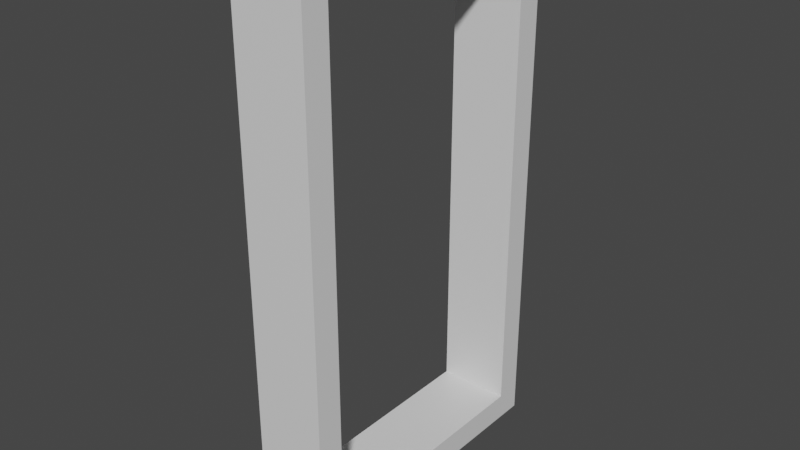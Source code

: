 # Source: window.blend  (saved by Blender 2.83.18; exported with 4.5.12 LTS)
import bpy
from mathutils import Matrix  # noqa: F401  (used for matrix-valued properties, if any)

bpy.ops.wm.read_factory_settings(use_empty=True)
scene = bpy.context.scene
scene.name = 'Scene'

# ---- collections
col_collection = bpy.data.collections.new('Collection'); scene.collection.children.link(col_collection)

# ---- materials (node trees are filled in below, after node groups)
mat_material = bpy.data.materials.new('Material')
mat_material.alpha_threshold = 0.0
mat_material.use_transparent_shadow = False
mat_material.line_color = (0.0, 0.0, 0.0, 1.0)

# ---- material node trees
mat_material.use_nodes = True; mat_material.node_tree.nodes.clear()
_N = mat_material.node_tree.nodes; _L = mat_material.node_tree.links
n0 = _N.new('ShaderNodeOutputMaterial'); n0.name = 'Material Output'; n0.location = (300, 300)
n1 = _N.new('ShaderNodeBsdfPrincipled'); n1.name = 'Principled BSDF'; n1.location = (10, 300)
n1.distribution = 'GGX'
n1.subsurface_method = 'BURLEY'
n1.inputs[2].default_value = 0.4
n1.inputs[3].default_value = 1.45
n1.inputs[27].default_value = (0.0, 0.0, 0.0, 1.0)
n1.inputs[28].default_value = 1.0
_L.new(n1.outputs[0], n0.inputs[0])
n0.is_active_output = True

# ---- world
world_world = bpy.data.worlds.new('World'); scene.world = world_world
world_world.use_nodes = True; world_world.node_tree.nodes.clear()
_N = world_world.node_tree.nodes; _L = world_world.node_tree.links
n0 = _N.new('ShaderNodeOutputWorld'); n0.name = 'World Output'; n0.location = (300, 300)
n1 = _N.new('ShaderNodeBackground'); n1.name = 'Background'; n1.location = (10, 300)
n1.inputs[0].default_value = (0.05088, 0.05088, 0.05088, 1.0)
_L.new(n1.outputs[0], n0.inputs[0])
n0.is_active_output = True
world_world.color = (0.05088, 0.05088, 0.05088)
world_world.use_sun_shadow = False
world_world.sun_shadow_jitter_overblur = 0.0

# ---- meshes
me_cube = bpy.data.meshes.new('Cube')
me_cube.from_pydata([(0.2413, 1.0, 1.778), (0.2413, 1.0, -1.778), (0.2413, -1.0, 1.778), (0.2413, -1.0, -1.778), (-0.2413, 1.0, 1.778), (-0.2413, 1.0, -1.778), (-0.2413, -1.0, 1.778), (-0.2413, -1.0, -1.778), (-0.2413, 0.8207, -1.599), (-0.2413, -0.8207, -1.599), (0.2413, 0.8207, 1.599), (0.2413, 0.8207, -1.599), (-0.2413, -0.8207, 1.599), (0.2413, -0.8207, 1.599), (0.2413, -0.8207, -1.599), (-0.2413, 0.8207, 1.599)], [], [(0, 4, 6, 2), (3, 2, 6, 7), (3, 1, 11, 14), (5, 1, 3, 7), (1, 0, 10, 11), (5, 4, 0, 1), (5, 7, 9, 8), (6, 4, 15, 12), (0, 2, 13, 10), (4, 5, 8, 15), (7, 6, 12, 9), (2, 3, 14, 13), (10, 13, 12, 15), (9, 12, 13, 14), (8, 9, 14, 11), (11, 10, 15, 8)])
_uv = me_cube.uv_layers.new(name='UVMap')
_uv.uv.foreach_set('vector', [0.625, 0.5, 0.875, 0.5, 0.875, 0.75, 0.625, 0.75, 0.375, 0.75, 0.625, 0.75, 0.625, 1.0, 0.375, 1.0, 0.375, 0.75, 0.375, 0.5, 0.375, 0.5, 0.375, 0.75, 0.125, 0.5, 0.375, 0.5, 0.375, 0.75, 0.125, 0.75, 0.375, 0.5, 0.625, 0.5, 0.625, 0.5, 0.375, 0.5, 0.375, 0.25, 0.625, 0.25, 0.625, 0.5, 0.375, 0.5, 0.125, 0.5, 0.125, 0.75, 0.125, 0.75, 0.125, 0.5, 0.875, 0.75, 0.875, 0.5, 0.875, 0.5, 0.875, 0.75, 0.625, 0.5, 0.625, 0.75, 0.625, 0.75, 0.625, 0.5, 0.625, 0.25, 0.375, 0.25, 0.375, 0.25, 0.625, 0.25, 0.375, 1.0, 0.625, 1.0, 0.625, 1.0, 0.375, 1.0, 0.625, 0.75, 0.375, 0.75, 0.375, 0.75, 0.625, 0.75, 0.625, 0.5, 0.625, 0.75, 0.875, 0.75, 0.875, 0.5, 0.375, 1.0, 0.875, 0.75, 0.625, 0.75, 0.375, 0.75, 0.125, 0.5, 0.375, 1.0, 0.375, 0.75, 0.375, 0.5, 0.375, 0.5, 0.625, 0.5, 0.625, 0.25, 0.125, 0.5])
me_cube.materials.append(mat_material)
me_cube.use_remesh_preserve_volume = False
me_cube.use_remesh_preserve_attributes = False
me_cube.use_mirror_vertex_groups = False
me_cube.update()

# ---- objects
ob_cube = bpy.data.objects.new('Cube', me_cube)

# ---- transforms, parenting, visibility, modifiers, constraints
ob_cube.location = (0.0, 0.0, 0.0)
ob_cube.lock_rotations_4d = False
ob_cube.empty_display_type = 'ARROWS'
ob_cube.lineart.crease_threshold = 0.0

# ---- collection membership
col_collection.objects.link(ob_cube)

# ---- scene / render settings (as saved in the file)
scene.frame_start = 1; scene.frame_end = 250; scene.frame_set(1)
scene.render.engine = 'BLENDER_EEVEE_NEXT'
scene.cycles.use_denoising = False
scene.cycles.samples = 128
scene.cycles.sampling_pattern = 'TABULATED_SOBOL'
scene.cycles.use_adaptive_sampling = False
scene.cycles.use_light_tree = False
scene.view_settings.view_transform = 'Filmic'
bpy.context.view_layer.update()

# ---- added for rendering (the .blend has no active camera and no usable light): camera, sun
cam_auto = bpy.data.cameras.new('AutoCamera')
cam_auto.lens = 50.0
cam_auto.sensor_width = 36.0
cam_auto.clip_end = 1000.0
ob_auto_camera = bpy.data.objects.new('AutoCamera', cam_auto)
scene.collection.objects.link(ob_auto_camera)
ob_auto_camera.location = (3.80178, -4.56213, 3.04142)
ob_auto_camera.rotation_euler = (1.09748, -7.21219e-08, 0.694738)
scene.camera = ob_auto_camera
light_auto_sun = bpy.data.lights.new('AutoSun', 'SUN')
light_auto_sun.energy = 3.0
light_auto_sun.angle = 0.0523599
ob_auto_sun = bpy.data.objects.new('AutoSun', light_auto_sun)
scene.collection.objects.link(ob_auto_sun)
ob_auto_sun.rotation_euler = (0.872665, 0.174533, 0.523599)
bpy.context.view_layer.update()
